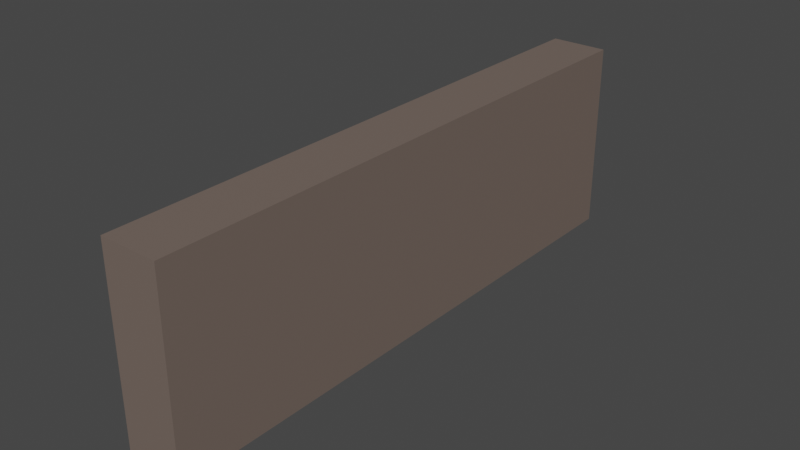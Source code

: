 # Source: trafficLight.blend  (saved by Blender 2.80.75; exported with 4.5.12 LTS)
import bpy
from mathutils import Matrix  # noqa: F401  (used for matrix-valued properties, if any)

bpy.ops.wm.read_factory_settings(use_empty=True)
scene = bpy.context.scene
scene.name = 'Scene'

# ---- collections
col_collection = bpy.data.collections.new('Collection'); scene.collection.children.link(col_collection)

# ---- materials (node trees are filled in below, after node groups)
mat_material = bpy.data.materials.new('Material')
mat_material.alpha_threshold = 0.0
mat_material.use_transparent_shadow = False
mat_material.line_color = (0.0, 0.0, 0.0, 1.0)
mat_material_001 = bpy.data.materials.new('Material.001')
mat_material_001.use_transparent_shadow = False
mat_material_002 = bpy.data.materials.new('Material.002')
mat_material_002.use_transparent_shadow = False

# ---- material node trees
mat_material.use_nodes = True; mat_material.node_tree.nodes.clear()
_N = mat_material.node_tree.nodes; _L = mat_material.node_tree.links
n0 = _N.new('ShaderNodeOutputMaterial'); n0.name = 'Material Output'; n0.location = (300, 300)
n1 = _N.new('ShaderNodeBsdfPrincipled'); n1.name = 'Principled BSDF'; n1.location = (10, 300)
n1.distribution = 'GGX'
n1.subsurface_method = 'BURLEY'
n1.inputs[2].default_value = 0.4
n1.inputs[3].default_value = 1.45
n1.inputs[27].default_value = (0.0, 0.0, 0.0, 1.0)
n1.inputs[28].default_value = 1.0
_L.new(n1.outputs[0], n0.inputs[0])
n0.is_active_output = True
mat_material_001.use_nodes = True; mat_material_001.node_tree.nodes.clear()
_N = mat_material_001.node_tree.nodes; _L = mat_material_001.node_tree.links
n0 = _N.new('ShaderNodeOutputMaterial'); n0.name = 'Material Output'; n0.location = (300, 300)
n1 = _N.new('ShaderNodeBsdfPrincipled'); n1.name = 'Principled BSDF'; n1.location = (10, 300)
n1.distribution = 'GGX'
n1.subsurface_method = 'BURLEY'
n1.inputs[0].default_value = (0.1185, 0.8, 0.05351, 1.0)
n1.inputs[3].default_value = 1.45
n1.inputs[27].default_value = (0.0, 0.0, 0.0, 1.0)
n1.inputs[28].default_value = 1.0
_L.new(n1.outputs[0], n0.inputs[0])
n0.is_active_output = True
mat_material_002.use_nodes = True; mat_material_002.node_tree.nodes.clear()
_N = mat_material_002.node_tree.nodes; _L = mat_material_002.node_tree.links
n0 = _N.new('ShaderNodeOutputMaterial'); n0.name = 'Material Output'; n0.location = (300, 300)
n1 = _N.new('ShaderNodeBsdfPrincipled'); n1.name = 'Principled BSDF'; n1.location = (10, 300)
n1.distribution = 'GGX'
n1.subsurface_method = 'BURLEY'
n1.inputs[0].default_value = (0.1744, 0.1323, 0.1117, 1.0)
n1.inputs[3].default_value = 1.45
n1.inputs[27].default_value = (0.0, 0.0, 0.0, 1.0)
n1.inputs[28].default_value = 1.0
_L.new(n1.outputs[0], n0.inputs[0])
n0.is_active_output = True

# ---- world
world_world = bpy.data.worlds.new('World'); scene.world = world_world
world_world.use_nodes = True; world_world.node_tree.nodes.clear()
_N = world_world.node_tree.nodes; _L = world_world.node_tree.links
n0 = _N.new('ShaderNodeOutputWorld'); n0.name = 'World Output'; n0.location = (300, 300)
n1 = _N.new('ShaderNodeBackground'); n1.name = 'Background'; n1.location = (10, 300)
n1.inputs[0].default_value = (0.05088, 0.05088, 0.05088, 1.0)
_L.new(n1.outputs[0], n0.inputs[0])
n0.is_active_output = True
world_world.color = (0.05088, 0.05088, 0.05088)
world_world.use_sun_shadow = False
world_world.sun_shadow_jitter_overblur = 0.0

# ---- meshes
me_cube = bpy.data.meshes.new('Cube')
me_cube.from_pydata([(1.0, 1.0, 1.0), (1.0, 1.0, -1.0), (1.0, -5.0, 1.0), (1.0, -5.0, -1.0), (0.6, 0.6773, 0.6773), (0.6, 0.6773, -0.6773), (0.6, -4.654, 0.6544), (0.6, -4.654, -0.6544), (0.6, -1.327, -0.6733), (0.6, -3.346, -0.6544), (1.0, -1.0, 1.0), (1.0, -3.0, 1.0), (0.6, -3.346, 0.6544), (0.6, -1.327, 0.6733), (1.0, -3.0, -1.0), (1.0, -1.0, -1.0), (0.6, -2.673, -0.6733), (0.6, -5.0, -1.0), (0.6, -5.0, 1.0), (0.6, -2.673, 0.6733), (0.6, -0.6773, -0.6773), (0.6, -3.0, 1.0), (0.6, -0.6773, 0.6773), (0.6, 1.0, 1.0), (0.6, 1.0, -1.0), (0.6, -1.0, 1.0), (0.4, -3.0, -1.0), (0.4, -5.0, -1.0), (0.4, -5.0, 1.0), (0.4, 1.0, 1.0), (0.4, 1.0, -1.0), (0.4, -1.0, 1.0), (0.4, -1.0, -1.0), (0.4, -3.0, 1.0), (0.4, -3.346, -0.6544), (0.4, -4.654, -0.6544), (0.4, -4.654, 0.6544), (0.4, -3.346, 0.6544), (0.4, -1.327, -0.6733), (0.4, -2.673, -0.6733), (0.4, -2.673, 0.6733), (0.4, -1.327, 0.6733), (0.4, 0.6773, 0.6773), (0.4, 0.6773, -0.6773), (0.4, -0.6773, 0.6773), (0.4, -0.6773, -0.6773)], [], [(11, 21, 18, 2), (3, 2, 18, 17), (14, 11, 2, 3), (24, 23, 0, 1), (1, 0, 10, 15), (15, 10, 11, 14), (0, 23, 25, 10), (10, 25, 21, 11), (21, 25, 31, 33), (8, 13, 41, 38), (25, 23, 29, 31), (20, 5, 43, 45), (9, 12, 37, 34), (18, 21, 33, 28), (19, 16, 39, 40), (4, 22, 44, 42), (12, 6, 36, 37), (13, 19, 40, 41), (5, 4, 42, 43), (35, 34, 26, 27), (36, 35, 27, 28), (37, 36, 28, 33), (34, 37, 33, 26), (39, 38, 32, 26), (41, 40, 33, 31), (40, 39, 26, 33), (38, 41, 31, 32), (43, 42, 29, 30), (42, 44, 31, 29), (45, 43, 30, 32), (44, 45, 32, 31), (22, 20, 45, 44), (17, 18, 28, 27), (23, 24, 30, 29), (7, 9, 34, 35), (16, 8, 38, 39), (6, 7, 35, 36)])
me_cube.polygons.foreach_set('material_index', [2, 2, 2, 2, 2, 2, 2, 2, 2, 2, 2, 2, 2, 2, 2, 2, 2, 2, 2, 2, 2, 2, 2, 2, 2, 2, 2, 2, 2, 2, 2, 2, 2, 2, 2, 2, 2])
_uv = me_cube.uv_layers.new(name='UVMap')
_uv.uv.foreach_set('vector', [0.375, 0.1667, 0.625, 0.1667, 0.625, 0.25, 0.375, 0.25, 0.375, 0.25, 0.625, 0.25, 0.625, 0.5, 0.375, 0.5, 0.125, 0.6667, 0.375, 0.6667, 0.375, 0.75, 0.125, 0.75, 0.625, 0.5, 0.875, 0.5, 0.875, 0.75, 0.625, 0.75, 0.125, 0.5, 0.375, 0.5, 0.375, 0.5833, 0.125, 0.5833, 0.125, 0.5833, 0.375, 0.5833, 0.375, 0.6667, 0.125, 0.6667, 0.375, 0.0, 0.625, 0.0, 0.625, 0.08333, 0.375, 0.08333, 0.375, 0.08333, 0.625, 0.08333, 0.625, 0.1667, 0.375, 0.1667, 0.625, 0.1667, 0.625, 0.08333, 0.625, 0.08333, 0.625, 0.1667, 0.4158, 0.6531, 0.5842, 0.6531, 0.5842, 0.6531, 0.4158, 0.6531, 0.625, 0.08333, 0.625, 0.0, 0.625, 0.0, 0.625, 0.08333, 0.4153, 0.6801, 0.4153, 0.7366, 0.4153, 0.7366, 0.4153, 0.6801, 0.4182, 0.5689, 0.5818, 0.5689, 0.5818, 0.5689, 0.4182, 0.5689, 0.625, 0.25, 0.625, 0.1667, 0.625, 0.1667, 0.625, 0.25, 0.5842, 0.5969, 0.4158, 0.5969, 0.4158, 0.5969, 0.5842, 0.5969, 0.5847, 0.7366, 0.5847, 0.6801, 0.5847, 0.6801, 0.5847, 0.7366, 0.5818, 0.5689, 0.5818, 0.5144, 0.5818, 0.5144, 0.5818, 0.5689, 0.5842, 0.6531, 0.5842, 0.5969, 0.5842, 0.5969, 0.5842, 0.6531, 0.4153, 0.7366, 0.5847, 0.7366, 0.5847, 0.7366, 0.4153, 0.7366, 0.4182, 0.5144, 0.4182, 0.5689, 0.375, 0.5833, 0.375, 0.5, 0.5818, 0.5144, 0.4182, 0.5144, 0.375, 0.5, 0.625, 0.5, 0.5818, 0.5689, 0.5818, 0.5144, 0.625, 0.5, 0.625, 0.5833, 0.4182, 0.5689, 0.5818, 0.5689, 0.625, 0.5833, 0.375, 0.5833, 0.4158, 0.5969, 0.4158, 0.6531, 0.375, 0.6667, 0.375, 0.5833, 0.5842, 0.6531, 0.5842, 0.5969, 0.625, 0.5833, 0.625, 0.6667, 0.5842, 0.5969, 0.4158, 0.5969, 0.375, 0.5833, 0.625, 0.5833, 0.4158, 0.6531, 0.5842, 0.6531, 0.625, 0.6667, 0.375, 0.6667, 0.4153, 0.7366, 0.5847, 0.7366, 0.625, 0.75, 0.375, 0.75, 0.5847, 0.7366, 0.5847, 0.6801, 0.625, 0.6667, 0.625, 0.75, 0.4153, 0.6801, 0.4153, 0.7366, 0.375, 0.75, 0.375, 0.6667, 0.5847, 0.6801, 0.4153, 0.6801, 0.375, 0.6667, 0.625, 0.6667, 0.5847, 0.6801, 0.4153, 0.6801, 0.4153, 0.6801, 0.5847, 0.6801, 0.375, 0.5, 0.625, 0.5, 0.625, 0.5, 0.375, 0.5, 0.875, 0.5, 0.625, 0.5, 0.625, 0.5, 0.875, 0.5, 0.4182, 0.5144, 0.4182, 0.5689, 0.4182, 0.5689, 0.4182, 0.5144, 0.4158, 0.5969, 0.4158, 0.6531, 0.4158, 0.6531, 0.4158, 0.5969, 0.5818, 0.5144, 0.4182, 0.5144, 0.4182, 0.5144, 0.5818, 0.5144])
me_cube.materials.append(mat_material)
me_cube.materials.append(mat_material_001)
me_cube.materials.append(mat_material_002)
me_cube.use_remesh_preserve_volume = False
me_cube.use_remesh_preserve_attributes = False
me_cube.use_mirror_vertex_groups = False
me_cube.update()
me_cube_002 = bpy.data.meshes.new('Cube.002')
me_cube_002.from_pydata([(1.0, 1.0, -1.0), (1.0, -5.0, -1.0), (1.0, -3.0, -1.0), (1.0, -1.0, -1.0), (0.6, -5.0, -1.0), (0.6, -3.0, -1.0), (0.6, 1.0, -1.0), (0.6, -1.0, -1.0), (0.4, -3.0, -1.0), (0.4, -5.0, -1.0), (0.4, 1.0, -1.0), (0.4, -1.0, -1.0), (0.6, 0.6773, 0.6773), (0.6, 0.6773, -0.6773), (0.6, -4.654, 0.6544), (0.6, -4.654, -0.6544), (0.6, -1.327, -0.6733), (0.6, -3.346, -0.6544), (0.6, -3.346, 0.6544), (0.6, -1.327, 0.6733), (0.6, -2.673, -0.6733), (0.6, -2.673, 0.6733), (0.6, -0.6773, -0.6773), (0.6, -0.6773, 0.6773)], [], [(5, 2, 1, 4), (6, 0, 3, 7), (7, 3, 2, 5), (5, 4, 9, 8), (6, 7, 11, 10), (7, 5, 8, 11), (22, 23, 12, 13), (15, 14, 18, 17), (20, 21, 19, 16)])
me_cube_002.polygons.foreach_set('material_index', [1, 1, 1, 1, 1, 1, 1, 1, 1])
_uv = me_cube_002.uv_layers.new(name='UVMap')
_uv.uv.foreach_set('vector', [0.375, 0.9167, 0.625, 0.9167, 0.625, 1.0, 0.375, 1.0, 0.375, 0.75, 0.625, 0.75, 0.625, 0.8333, 0.375, 0.8333, 0.375, 0.8333, 0.625, 0.8333, 0.625, 0.9167, 0.375, 0.9167, 0.375, 0.9167, 0.375, 1.0, 0.375, 1.0, 0.375, 0.9167, 0.375, 0.75, 0.375, 0.8333, 0.375, 0.8333, 0.375, 0.75, 0.375, 0.8333, 0.375, 0.9167, 0.375, 0.9167, 0.375, 0.8333, 0.4153, 0.6801, 0.5847, 0.6801, 0.5847, 0.7366, 0.4153, 0.7366, 0.4182, 0.5144, 0.5818, 0.5144, 0.5818, 0.5689, 0.4182, 0.5689, 0.4158, 0.5969, 0.5842, 0.5969, 0.5842, 0.6531, 0.4158, 0.6531])
me_cube_002.materials.append(mat_material)
me_cube_002.materials.append(mat_material_001)
me_cube_002.materials.append(mat_material_002)
me_cube_002.use_remesh_preserve_volume = False
me_cube_002.use_remesh_preserve_attributes = False
me_cube_002.use_mirror_vertex_groups = False
me_cube_002.update()

# ---- objects
ob_cube = bpy.data.objects.new('Cube', me_cube)
ob_cube_002 = bpy.data.objects.new('Cube.002', me_cube_002)

# ---- transforms, parenting, visibility, modifiers, constraints
ob_cube.location = (0.0, 0.0, 0.0)
ob_cube.lock_rotations_4d = False
ob_cube.empty_display_type = 'ARROWS'
ob_cube.lineart.crease_threshold = 0.0
ob_cube_002.location = (0.0, 0.0, 0.0)
ob_cube_002.lock_rotations_4d = False
ob_cube_002.empty_display_type = 'ARROWS'
ob_cube_002.lineart.crease_threshold = 0.0

# ---- collection membership
col_collection.objects.link(ob_cube)
col_collection.objects.link(ob_cube_002)

# ---- scene / render settings (as saved in the file)
scene.frame_start = 1; scene.frame_end = 250; scene.frame_set(14)
scene.render.engine = 'BLENDER_EEVEE_NEXT'
scene.cycles.use_denoising = False
scene.cycles.samples = 128
scene.cycles.sampling_pattern = 'TABULATED_SOBOL'
scene.cycles.use_adaptive_sampling = False
scene.cycles.use_light_tree = False
scene.view_settings.view_transform = 'Filmic'
bpy.context.view_layer.update()

# ---- added for rendering (the .blend has no active camera and no usable light): camera, sun
cam_auto = bpy.data.cameras.new('AutoCamera')
cam_auto.lens = 50.0
cam_auto.sensor_width = 36.0
cam_auto.clip_end = 1000.0
ob_auto_camera = bpy.data.objects.new('AutoCamera', cam_auto)
scene.collection.objects.link(ob_auto_camera)
ob_auto_camera.location = (6.57791, -9.05349, 4.70233)
ob_auto_camera.rotation_euler = (1.09748, -7.21219e-08, 0.694738)
scene.camera = ob_auto_camera
light_auto_sun = bpy.data.lights.new('AutoSun', 'SUN')
light_auto_sun.energy = 3.0
light_auto_sun.angle = 0.0523599
ob_auto_sun = bpy.data.objects.new('AutoSun', light_auto_sun)
scene.collection.objects.link(ob_auto_sun)
ob_auto_sun.rotation_euler = (0.872665, 0.174533, 0.523599)
bpy.context.view_layer.update()
